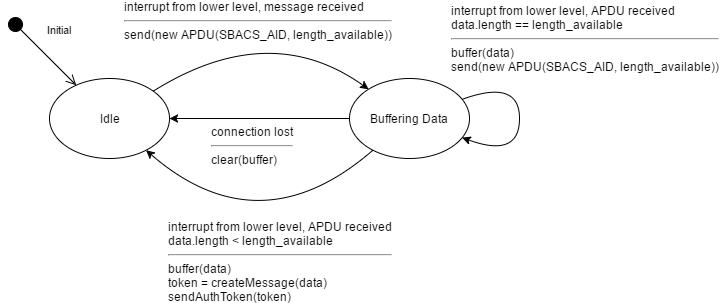

The diagram above was exported from draw.io. Its source (the exported page's mxGraphModel, read from the mxfile embedded in the PNG):
<mxGraphModel dx="872" dy="448" grid="1" gridSize="10" guides="1" tooltips="1" connect="1" arrows="1" fold="1" page="1" pageScale="1" pageWidth="850" pageHeight="1100" background="#ffffff" math="0" shadow="0">
  <root>
    <mxCell id="0" />
    <mxCell id="1" parent="0" />
    <mxCell id="2" value="Idle" style="ellipse;whiteSpace=wrap;html=1;" vertex="1" parent="1">
      <mxGeometry x="150" y="120" width="120" height="80" as="geometry" />
    </mxCell>
    <mxCell id="3" value="Buffering Data" style="ellipse;whiteSpace=wrap;html=1;" vertex="1" parent="1">
      <mxGeometry x="450" y="120" width="120" height="80" as="geometry" />
    </mxCell>
    <mxCell id="6" value="" style="endArrow=classic;html=1;curved=1;" edge="1" parent="1" source="2" target="3">
      <mxGeometry width="50" height="50" relative="1" as="geometry">
        <mxPoint x="150" y="280" as="sourcePoint" />
        <mxPoint x="200" y="230" as="targetPoint" />
        <Array as="points">
          <mxPoint x="370" y="60" />
        </Array>
      </mxGeometry>
    </mxCell>
    <mxCell id="11" value="&lt;div style=&quot;text-align: left&quot;&gt;interrupt from lower level, message received&lt;/div&gt;&lt;hr id=&quot;null&quot; style=&quot;text-align: left&quot;&gt;&lt;div style=&quot;text-align: left&quot;&gt;send(new APDU(SBACS_AID, length_available))&lt;/div&gt;" style="text;html=1;resizable=0;points=[];align=center;verticalAlign=middle;labelBackgroundColor=#ffffff;" vertex="1" connectable="0" parent="6">
      <mxGeometry x="-0.3905" y="-18" relative="1" as="geometry">
        <mxPoint x="28" y="-45" as="offset" />
      </mxGeometry>
    </mxCell>
    <mxCell id="7" value="" style="endArrow=classic;html=1;curved=1;" edge="1" parent="1" source="3" target="2">
      <mxGeometry width="50" height="50" relative="1" as="geometry">
        <mxPoint x="477.18135310829075" y="289.49963458508546" as="sourcePoint" />
        <mxPoint x="259.7722322484051" y="282.6423548447468" as="targetPoint" />
        <Array as="points">
          <mxPoint x="360" y="290" />
        </Array>
      </mxGeometry>
    </mxCell>
    <mxCell id="8" value="" style="endArrow=classic;html=1;curved=1;" edge="1" parent="1" source="3" target="3">
      <mxGeometry width="50" height="50" relative="1" as="geometry">
        <mxPoint x="150" y="340" as="sourcePoint" />
        <mxPoint x="200" y="290" as="targetPoint" />
        <Array as="points">
          <mxPoint x="620" y="120" />
          <mxPoint x="670" y="170" />
        </Array>
      </mxGeometry>
    </mxCell>
    <mxCell id="12" value="interrupt from lower level, APDU received&lt;div&gt;data.length == length_available&lt;br&gt;&lt;hr id=&quot;null&quot;&gt;buffer(data)&lt;/div&gt;&lt;div&gt;send(new APDU(SBACS_AID, length_available))&lt;/div&gt;" style="text;html=1;resizable=0;points=[];align=left;verticalAlign=middle;labelBackgroundColor=#ffffff;" vertex="1" connectable="0" parent="8">
      <mxGeometry x="-0.5377" y="-35" relative="1" as="geometry">
        <mxPoint x="-69" y="-78" as="offset" />
      </mxGeometry>
    </mxCell>
    <mxCell id="10" value="Initial" style="html=1;verticalAlign=bottom;startArrow=circle;startFill=1;endArrow=open;startSize=6;endSize=8;" edge="1" parent="1" target="2">
      <mxGeometry x="0.0492" y="21" width="80" relative="1" as="geometry">
        <mxPoint x="110" y="60" as="sourcePoint" />
        <mxPoint x="220" y="370" as="targetPoint" />
        <mxPoint x="1" as="offset" />
      </mxGeometry>
    </mxCell>
    <mxCell id="13" value="interrupt from lower level, APDU received&lt;div&gt;data.length &amp;lt; length_available&lt;br&gt;&lt;hr id=&quot;null&quot;&gt;buffer(data)&lt;/div&gt;&lt;div&gt;token = createMessage(data)&lt;/div&gt;&lt;div&gt;sendAuthToken(token)&lt;/div&gt;" style="text;html=1;resizable=0;points=[];align=left;verticalAlign=middle;labelBackgroundColor=#ffffff;" vertex="1" connectable="0" parent="1">
      <mxGeometry x="340.2165334019728" y="359.98399473326776" as="geometry">
        <mxPoint x="-73" y="-57" as="offset" />
      </mxGeometry>
    </mxCell>
    <mxCell id="14" value="" style="endArrow=classic;html=1;curved=1;" edge="1" parent="1" source="3" target="2">
      <mxGeometry width="50" height="50" relative="1" as="geometry">
        <mxPoint x="476.2277677515949" y="207.35764515525318" as="sourcePoint" />
        <mxPoint x="258.81864689170425" y="200.50036541491045" as="targetPoint" />
      </mxGeometry>
    </mxCell>
    <mxCell id="15" value="connection lost&lt;hr id=&quot;null&quot;&gt;clear(buffer)" style="text;html=1;resizable=0;points=[];align=left;verticalAlign=middle;labelBackgroundColor=#ffffff;" vertex="1" connectable="0" parent="14">
      <mxGeometry x="0.2976" y="6" relative="1" as="geometry">
        <mxPoint x="-23" y="20" as="offset" />
      </mxGeometry>
    </mxCell>
  </root>
</mxGraphModel>